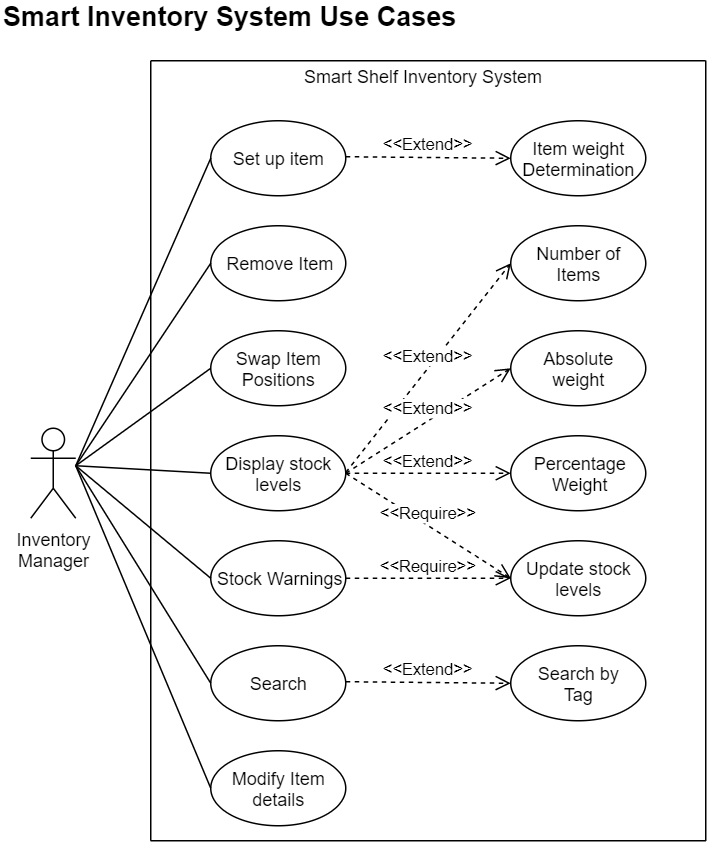

The diagram above was exported from draw.io. Its source (the exported page's mxGraphModel, read from the mxfile embedded in the PNG):
<mxGraphModel dx="805" dy="441" grid="1" gridSize="10" guides="1" tooltips="1" connect="1" arrows="1" fold="1" page="1" pageScale="1" pageWidth="500" pageHeight="600" math="0" shadow="0">
  <root>
    <mxCell id="0" />
    <mxCell id="1" parent="0" />
    <mxCell id="IuKrZ8g5QGw40ORiHXp9-1" value="Inventory&lt;br&gt;Manager" style="shape=umlActor;verticalLabelPosition=bottom;labelBackgroundColor=#ffffff;verticalAlign=top;html=1;" parent="1" vertex="1">
      <mxGeometry x="30" y="295" width="30" height="60" as="geometry" />
    </mxCell>
    <mxCell id="IuKrZ8g5QGw40ORiHXp9-4" value="Set up item" style="ellipse;whiteSpace=wrap;html=1;" parent="1" vertex="1">
      <mxGeometry x="150" y="90" width="90" height="50" as="geometry" />
    </mxCell>
    <mxCell id="IuKrZ8g5QGw40ORiHXp9-5" value="Remove Item" style="ellipse;whiteSpace=wrap;html=1;" parent="1" vertex="1">
      <mxGeometry x="150" y="160" width="90" height="50" as="geometry" />
    </mxCell>
    <mxCell id="IuKrZ8g5QGw40ORiHXp9-6" value="Swap Item&lt;br&gt;Positions" style="ellipse;whiteSpace=wrap;html=1;" parent="1" vertex="1">
      <mxGeometry x="150" y="230" width="90" height="50" as="geometry" />
    </mxCell>
    <mxCell id="IuKrZ8g5QGw40ORiHXp9-7" value="Display stock&lt;br&gt;levels" style="ellipse;whiteSpace=wrap;html=1;" parent="1" vertex="1">
      <mxGeometry x="150" y="300" width="90" height="50" as="geometry" />
    </mxCell>
    <mxCell id="IuKrZ8g5QGw40ORiHXp9-8" value="Stock Warnings" style="ellipse;whiteSpace=wrap;html=1;" parent="1" vertex="1">
      <mxGeometry x="150" y="370" width="90" height="50" as="geometry" />
    </mxCell>
    <mxCell id="IuKrZ8g5QGw40ORiHXp9-9" value="Search" style="ellipse;whiteSpace=wrap;html=1;" parent="1" vertex="1">
      <mxGeometry x="150" y="440" width="90" height="50" as="geometry" />
    </mxCell>
    <mxCell id="IuKrZ8g5QGw40ORiHXp9-10" value="Modify Item&lt;br&gt;details" style="ellipse;whiteSpace=wrap;html=1;" parent="1" vertex="1">
      <mxGeometry x="150" y="510" width="90" height="50" as="geometry" />
    </mxCell>
    <mxCell id="IuKrZ8g5QGw40ORiHXp9-11" value="Item weight&lt;br&gt;Determination" style="ellipse;whiteSpace=wrap;html=1;" parent="1" vertex="1">
      <mxGeometry x="350" y="90" width="90" height="50" as="geometry" />
    </mxCell>
    <mxCell id="IuKrZ8g5QGw40ORiHXp9-12" value="Number of&lt;br&gt;Items" style="ellipse;whiteSpace=wrap;html=1;" parent="1" vertex="1">
      <mxGeometry x="350" y="160" width="90" height="50" as="geometry" />
    </mxCell>
    <mxCell id="IuKrZ8g5QGw40ORiHXp9-13" value="Absolute&lt;br&gt;weight" style="ellipse;whiteSpace=wrap;html=1;" parent="1" vertex="1">
      <mxGeometry x="350" y="230" width="90" height="50" as="geometry" />
    </mxCell>
    <mxCell id="IuKrZ8g5QGw40ORiHXp9-14" value="Percentage&lt;br&gt;Weight" style="ellipse;whiteSpace=wrap;html=1;" parent="1" vertex="1">
      <mxGeometry x="350" y="300" width="90" height="50" as="geometry" />
    </mxCell>
    <mxCell id="IuKrZ8g5QGw40ORiHXp9-15" value="&amp;lt;&amp;lt;Extend&amp;gt;&amp;gt;" style="html=1;verticalAlign=bottom;endArrow=open;dashed=1;endSize=8;entryX=0;entryY=0.5;entryDx=0;entryDy=0;" parent="1" target="IuKrZ8g5QGw40ORiHXp9-11" edge="1">
      <mxGeometry relative="1" as="geometry">
        <mxPoint x="240" y="114" as="sourcePoint" />
        <mxPoint x="330" y="114" as="targetPoint" />
      </mxGeometry>
    </mxCell>
    <mxCell id="IuKrZ8g5QGw40ORiHXp9-16" value="&amp;lt;&amp;lt;Extend&amp;gt;&amp;gt;" style="html=1;verticalAlign=bottom;endArrow=open;dashed=1;endSize=8;entryX=0;entryY=0.5;entryDx=0;entryDy=0;" parent="1" target="IuKrZ8g5QGw40ORiHXp9-12" edge="1">
      <mxGeometry relative="1" as="geometry">
        <mxPoint x="240" y="324.5" as="sourcePoint" />
        <mxPoint x="330" y="324.5" as="targetPoint" />
      </mxGeometry>
    </mxCell>
    <mxCell id="IuKrZ8g5QGw40ORiHXp9-17" value="&amp;lt;&amp;lt;Extend&amp;gt;&amp;gt;" style="html=1;verticalAlign=bottom;endArrow=open;dashed=1;endSize=8;entryX=0;entryY=0.5;entryDx=0;entryDy=0;" parent="1" target="IuKrZ8g5QGw40ORiHXp9-14" edge="1">
      <mxGeometry relative="1" as="geometry">
        <mxPoint x="240" y="325" as="sourcePoint" />
        <mxPoint x="330" y="325" as="targetPoint" />
      </mxGeometry>
    </mxCell>
    <mxCell id="IuKrZ8g5QGw40ORiHXp9-18" value="&amp;lt;&amp;lt;Extend&amp;gt;&amp;gt;" style="html=1;verticalAlign=bottom;endArrow=open;dashed=1;endSize=8;entryX=0;entryY=0.5;entryDx=0;entryDy=0;" parent="1" target="IuKrZ8g5QGw40ORiHXp9-13" edge="1">
      <mxGeometry relative="1" as="geometry">
        <mxPoint x="240" y="325" as="sourcePoint" />
        <mxPoint x="330" y="325" as="targetPoint" />
      </mxGeometry>
    </mxCell>
    <mxCell id="IuKrZ8g5QGw40ORiHXp9-26" value="" style="endArrow=none;html=1;exitX=0;exitY=0.5;exitDx=0;exitDy=0;" parent="1" source="IuKrZ8g5QGw40ORiHXp9-10" edge="1">
      <mxGeometry width="50" height="50" relative="1" as="geometry">
        <mxPoint x="10" y="610" as="sourcePoint" />
        <mxPoint x="60" y="320" as="targetPoint" />
      </mxGeometry>
    </mxCell>
    <mxCell id="IuKrZ8g5QGw40ORiHXp9-27" value="" style="endArrow=none;html=1;exitX=0;exitY=0.5;exitDx=0;exitDy=0;" parent="1" source="IuKrZ8g5QGw40ORiHXp9-9" edge="1">
      <mxGeometry width="50" height="50" relative="1" as="geometry">
        <mxPoint x="150" y="525" as="sourcePoint" />
        <mxPoint x="60" y="320" as="targetPoint" />
      </mxGeometry>
    </mxCell>
    <mxCell id="IuKrZ8g5QGw40ORiHXp9-28" value="" style="endArrow=none;html=1;exitX=0;exitY=0.5;exitDx=0;exitDy=0;" parent="1" source="IuKrZ8g5QGw40ORiHXp9-8" edge="1">
      <mxGeometry width="50" height="50" relative="1" as="geometry">
        <mxPoint x="150" y="455" as="sourcePoint" />
        <mxPoint x="60" y="320" as="targetPoint" />
      </mxGeometry>
    </mxCell>
    <mxCell id="IuKrZ8g5QGw40ORiHXp9-29" value="" style="endArrow=none;html=1;exitX=0;exitY=0.5;exitDx=0;exitDy=0;" parent="1" source="IuKrZ8g5QGw40ORiHXp9-7" edge="1">
      <mxGeometry width="50" height="50" relative="1" as="geometry">
        <mxPoint x="160" y="465" as="sourcePoint" />
        <mxPoint x="60" y="320" as="targetPoint" />
      </mxGeometry>
    </mxCell>
    <mxCell id="IuKrZ8g5QGw40ORiHXp9-30" value="" style="endArrow=none;html=1;entryX=0;entryY=0.5;entryDx=0;entryDy=0;" parent="1" target="IuKrZ8g5QGw40ORiHXp9-6" edge="1">
      <mxGeometry width="50" height="50" relative="1" as="geometry">
        <mxPoint x="60" y="320" as="sourcePoint" />
        <mxPoint x="110" y="260" as="targetPoint" />
      </mxGeometry>
    </mxCell>
    <mxCell id="IuKrZ8g5QGw40ORiHXp9-31" value="" style="endArrow=none;html=1;entryX=0;entryY=0.5;entryDx=0;entryDy=0;" parent="1" target="IuKrZ8g5QGw40ORiHXp9-5" edge="1">
      <mxGeometry width="50" height="50" relative="1" as="geometry">
        <mxPoint x="60" y="320" as="sourcePoint" />
        <mxPoint x="120" y="220" as="targetPoint" />
      </mxGeometry>
    </mxCell>
    <mxCell id="IuKrZ8g5QGw40ORiHXp9-32" value="" style="endArrow=none;html=1;entryX=0;entryY=0.5;entryDx=0;entryDy=0;" parent="1" target="IuKrZ8g5QGw40ORiHXp9-4" edge="1">
      <mxGeometry width="50" height="50" relative="1" as="geometry">
        <mxPoint x="60" y="320" as="sourcePoint" />
        <mxPoint x="120" y="170" as="targetPoint" />
      </mxGeometry>
    </mxCell>
    <mxCell id="IuKrZ8g5QGw40ORiHXp9-33" value="Update stock&lt;br&gt;levels" style="ellipse;whiteSpace=wrap;html=1;" parent="1" vertex="1">
      <mxGeometry x="350" y="370" width="90" height="50" as="geometry" />
    </mxCell>
    <mxCell id="IuKrZ8g5QGw40ORiHXp9-34" value="&amp;lt;&amp;lt;Require&amp;gt;&amp;gt;" style="html=1;verticalAlign=bottom;endArrow=open;dashed=1;endSize=8;entryX=0;entryY=0.5;entryDx=0;entryDy=0;exitX=1;exitY=0.5;exitDx=0;exitDy=0;" parent="1" source="IuKrZ8g5QGw40ORiHXp9-7" target="IuKrZ8g5QGw40ORiHXp9-33" edge="1">
      <mxGeometry relative="1" as="geometry">
        <mxPoint x="250" y="335" as="sourcePoint" />
        <mxPoint x="340" y="335" as="targetPoint" />
      </mxGeometry>
    </mxCell>
    <mxCell id="IuKrZ8g5QGw40ORiHXp9-35" value="&amp;lt;&amp;lt;Require&amp;gt;&amp;gt;" style="html=1;verticalAlign=bottom;endArrow=open;dashed=1;endSize=8;exitX=1;exitY=0.5;exitDx=0;exitDy=0;" parent="1" source="IuKrZ8g5QGw40ORiHXp9-8" edge="1">
      <mxGeometry relative="1" as="geometry">
        <mxPoint x="250" y="335" as="sourcePoint" />
        <mxPoint x="350" y="395" as="targetPoint" />
      </mxGeometry>
    </mxCell>
    <mxCell id="IuKrZ8g5QGw40ORiHXp9-36" value="Search by&lt;br&gt;Tag" style="ellipse;whiteSpace=wrap;html=1;" parent="1" vertex="1">
      <mxGeometry x="350" y="440" width="90" height="50" as="geometry" />
    </mxCell>
    <mxCell id="IuKrZ8g5QGw40ORiHXp9-37" value="&amp;lt;&amp;lt;Extend&amp;gt;&amp;gt;" style="html=1;verticalAlign=bottom;endArrow=open;dashed=1;endSize=8;entryX=0;entryY=0.5;entryDx=0;entryDy=0;" parent="1" target="IuKrZ8g5QGw40ORiHXp9-36" edge="1">
      <mxGeometry relative="1" as="geometry">
        <mxPoint x="240" y="464" as="sourcePoint" />
        <mxPoint x="330" y="464" as="targetPoint" />
      </mxGeometry>
    </mxCell>
    <mxCell id="IuKrZ8g5QGw40ORiHXp9-38" value="" style="endArrow=none;html=1;" parent="1" edge="1">
      <mxGeometry width="50" height="50" relative="1" as="geometry">
        <mxPoint x="110" y="50" as="sourcePoint" />
        <mxPoint x="110" y="570" as="targetPoint" />
      </mxGeometry>
    </mxCell>
    <mxCell id="IuKrZ8g5QGw40ORiHXp9-41" value="" style="endArrow=none;html=1;" parent="1" edge="1">
      <mxGeometry width="50" height="50" relative="1" as="geometry">
        <mxPoint x="480" y="50" as="sourcePoint" />
        <mxPoint x="480" y="570" as="targetPoint" />
      </mxGeometry>
    </mxCell>
    <mxCell id="IuKrZ8g5QGw40ORiHXp9-42" value="" style="endArrow=none;html=1;" parent="1" edge="1">
      <mxGeometry width="50" height="50" relative="1" as="geometry">
        <mxPoint x="110" y="570" as="sourcePoint" />
        <mxPoint x="480" y="570" as="targetPoint" />
      </mxGeometry>
    </mxCell>
    <mxCell id="IuKrZ8g5QGw40ORiHXp9-43" value="" style="endArrow=none;html=1;" parent="1" edge="1">
      <mxGeometry width="50" height="50" relative="1" as="geometry">
        <mxPoint x="110" y="50" as="sourcePoint" />
        <mxPoint x="480" y="50" as="targetPoint" />
      </mxGeometry>
    </mxCell>
    <mxCell id="IuKrZ8g5QGw40ORiHXp9-44" value="Smart Shelf Inventory System" style="text;html=1;strokeColor=none;fillColor=none;align=center;verticalAlign=middle;whiteSpace=wrap;rounded=0;" parent="1" vertex="1">
      <mxGeometry x="186" y="50" width="210" height="20" as="geometry" />
    </mxCell>
    <mxCell id="IuKrZ8g5QGw40ORiHXp9-45" value="Smart Inventory System Use Cases" style="text;html=1;strokeColor=none;fillColor=none;align=left;verticalAlign=middle;whiteSpace=wrap;rounded=0;fontSize=18;fontStyle=1" parent="1" vertex="1">
      <mxGeometry x="10" y="10" width="395" height="20" as="geometry" />
    </mxCell>
  </root>
</mxGraphModel>